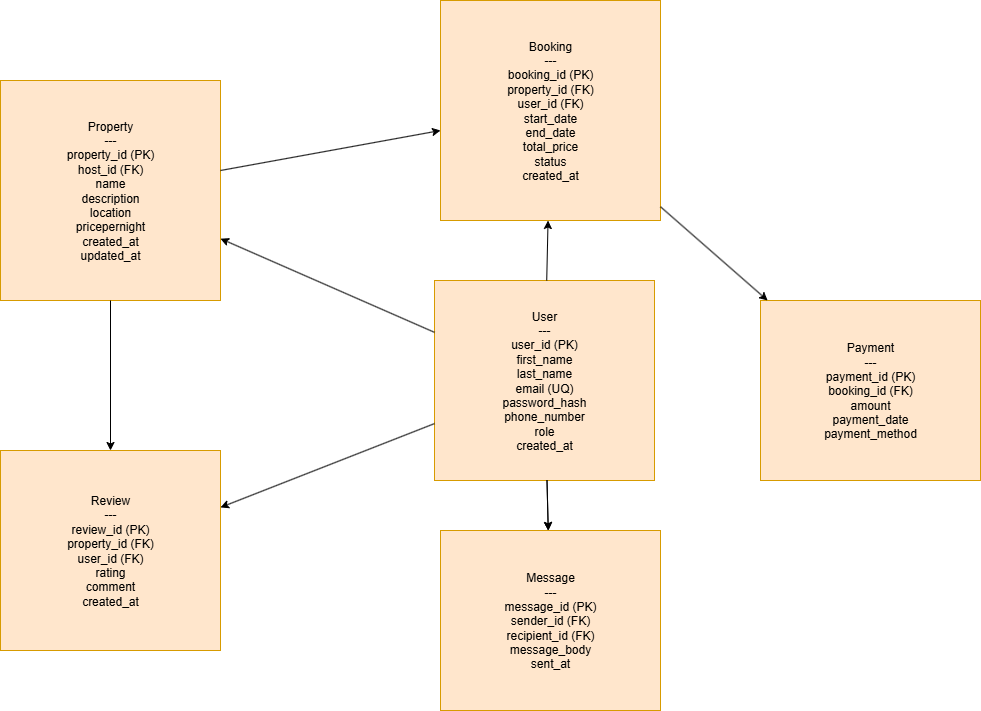

The diagram above was exported from draw.io. Its source (the exported page's mxGraphModel, read from the mxfile embedded in the PNG):
<mxGraphModel dx="2398" dy="2045" grid="1" gridSize="10" guides="1" tooltips="1" connect="1" arrows="1" fold="1" page="1" pageScale="1" pageWidth="827" pageHeight="1169" math="0" shadow="0">
  <root>
    <mxCell id="0" />
    <mxCell id="1" parent="0" />
    <mxCell id="user" value="User&#10;---&#10;user_id (PK)&#10;first_name&#10;last_name&#10;email (UQ)&#10;password_hash&#10;phone_number&#10;role&#10;created_at" style="shape=rectangle;whiteSpace=wrap;html=1;fillColor=#ffe6cc;strokeColor=#d79b00;" parent="1" vertex="1">
      <mxGeometry x="414" y="100" width="220" height="200" as="geometry" />
    </mxCell>
    <mxCell id="property" value="Property&#10;---&#10;property_id (PK)&#10;host_id (FK)&#10;name&#10;description&#10;location&#10;pricepernight&#10;created_at&#10;updated_at" style="shape=rectangle;whiteSpace=wrap;html=1;fillColor=#ffe6cc;strokeColor=#d79b00;" parent="1" vertex="1">
      <mxGeometry x="-20" y="-100" width="220" height="220" as="geometry" />
    </mxCell>
    <mxCell id="booking" value="Booking&#10;---&#10;booking_id (PK)&#10;property_id (FK)&#10;user_id (FK)&#10;start_date&#10;end_date&#10;total_price&#10;status&#10;created_at" style="shape=rectangle;whiteSpace=wrap;html=1;fillColor=#ffe6cc;strokeColor=#d79b00;" parent="1" vertex="1">
      <mxGeometry x="420" y="-180" width="220" height="220" as="geometry" />
    </mxCell>
    <mxCell id="payment" value="Payment&#10;---&#10;payment_id (PK)&#10;booking_id (FK)&#10;amount&#10;payment_date&#10;payment_method" style="shape=rectangle;whiteSpace=wrap;html=1;fillColor=#ffe6cc;strokeColor=#d79b00;" parent="1" vertex="1">
      <mxGeometry x="740" y="120" width="220" height="180" as="geometry" />
    </mxCell>
    <mxCell id="review" value="Review&#10;---&#10;review_id (PK)&#10;property_id (FK)&#10;user_id (FK)&#10;rating&#10;comment&#10;created_at" style="shape=rectangle;whiteSpace=wrap;html=1;fillColor=#ffe6cc;strokeColor=#d79b00;" parent="1" vertex="1">
      <mxGeometry x="-20" y="270" width="220" height="200" as="geometry" />
    </mxCell>
    <mxCell id="message" value="Message&#10;---&#10;message_id (PK)&#10;sender_id (FK)&#10;recipient_id (FK)&#10;message_body&#10;sent_at" style="shape=rectangle;whiteSpace=wrap;html=1;fillColor=#ffe6cc;strokeColor=#d79b00;" parent="1" vertex="1">
      <mxGeometry x="420" y="350" width="220" height="180" as="geometry" />
    </mxCell>
    <mxCell id="rel1" parent="1" source="user" target="property" edge="1">
      <mxGeometry relative="1" as="geometry" />
    </mxCell>
    <mxCell id="rel2" parent="1" source="property" target="booking" edge="1">
      <mxGeometry relative="1" as="geometry" />
    </mxCell>
    <mxCell id="rel3" parent="1" source="user" target="booking" edge="1">
      <mxGeometry relative="1" as="geometry" />
    </mxCell>
    <mxCell id="rel4" parent="1" source="booking" target="payment" edge="1">
      <mxGeometry relative="1" as="geometry" />
    </mxCell>
    <mxCell id="rel5" parent="1" source="user" target="review" edge="1">
      <mxGeometry relative="1" as="geometry" />
    </mxCell>
    <mxCell id="rel6" parent="1" source="property" target="review" edge="1">
      <mxGeometry relative="1" as="geometry" />
    </mxCell>
    <mxCell id="rel7" parent="1" source="user" target="message" edge="1">
      <mxGeometry relative="1" as="geometry" />
    </mxCell>
    <mxCell id="rel8" parent="1" source="user" target="message" edge="1">
      <mxGeometry relative="1" as="geometry" />
    </mxCell>
  </root>
</mxGraphModel>